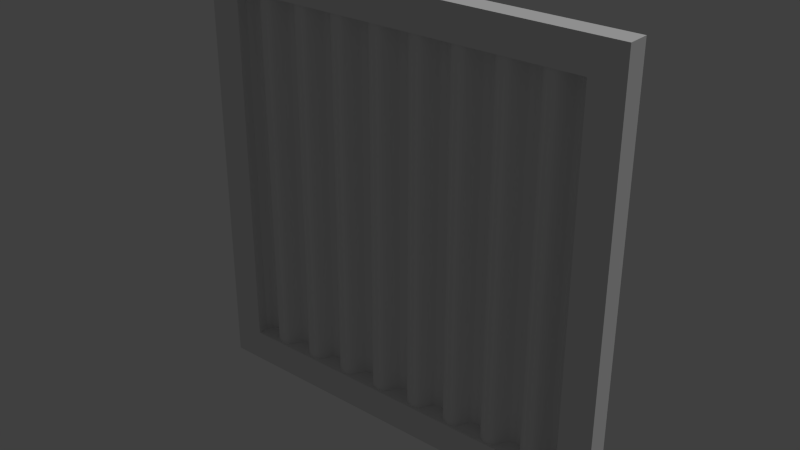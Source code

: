 # Source: upperwall.blend  (saved by Blender 2.73.0; exported with 4.5.12 LTS)
import bpy
from mathutils import Matrix  # noqa: F401  (used for matrix-valued properties, if any)

bpy.ops.wm.read_factory_settings(use_empty=True)
scene = bpy.context.scene
scene.name = 'Scene'

# ---- collections
col_collection_1 = bpy.data.collections.new('Collection 1'); scene.collection.children.link(col_collection_1)

# ---- materials (node trees are filled in below, after node groups)
mat_upperwall = bpy.data.materials.new('upperwall')
mat_upperwall.alpha_threshold = 0.0
mat_upperwall.use_transparent_shadow = False
mat_upperwall.roughness = 0.5
mat_upperwall.line_color = (0.0, 0.0, 0.0, 1.0)

# ---- material node trees

# ---- world
world_world = bpy.data.worlds.new('World'); scene.world = world_world
world_world.color = (0.05088, 0.05088, 0.05088)
world_world.use_sun_shadow = False
world_world.sun_shadow_jitter_overblur = 0.0
world_world.cycles.sampling_method = 'MANUAL'
world_world.cycles.sample_map_resolution = 256

# ---- lights
light_sun = bpy.data.lights.new('Sun', 'SUN')
light_sun.transmission_factor = 0.0
light_sun.angle = 0.1993
light_sun.energy = 1.0
light_sun.shadow_buffer_clip_start = 0.5
light_sun.shadow_soft_size = 0.1
light_sun.shadow_cascade_max_distance = 1000.0
light_sun.cycles.use_multiple_importance_sampling = False

# ---- meshes
me_cube_001 = bpy.data.meshes.new('Cube.001')
me_cube_001.from_pydata([(-0.7646, 0.02861, 1.872), (-0.7646, 0.02861, 0.1346), (-0.8, 0.04047, 1.872), (-0.8, 0.04047, 0.1346), (-0.6646, -0.02861, 1.872), (-0.6646, -0.02861, 0.1346), (-0.65, 8.26e-09, 1.872), (-0.65, 8.26e-09, 0.1346), (-0.7, -0.04047, 0.1346), (-0.7, -0.04047, 1.872), (-0.85, 4.825e-10, 0.1346), (-0.85, 4.825e-10, 1.872), (-0.8354, 0.02861, 0.1346), (-0.8354, 0.02861, 1.872), (-0.7354, -0.02861, 0.1346), (-0.7354, -0.02861, 1.872), (-0.75, -6.974e-09, 0.1346), (-0.75, -6.974e-09, 1.872), (-0.5646, 0.02861, 1.872), (-0.5646, 0.02861, 0.1346), (-0.6, 0.04047, 1.872), (-0.6, 0.04047, 0.1346), (-0.4646, -0.02861, 1.872), (-0.4646, -0.02861, 0.1346), (-0.45, 8.26e-09, 1.872), (-0.45, 8.26e-09, 0.1346), (-0.5, -0.04047, 0.1346), (-0.5, -0.04047, 1.872), (-0.6354, 0.02861, 0.1346), (-0.6354, 0.02861, 1.872), (-0.5354, -0.02861, 0.1346), (-0.5354, -0.02861, 1.872), (-0.55, -6.974e-09, 0.1346), (-0.55, -6.974e-09, 1.872), (-0.3646, 0.02861, 1.872), (-0.3646, 0.02861, 0.1346), (-0.4, 0.04047, 1.872), (-0.4, 0.04047, 0.1346), (-0.2646, -0.02861, 1.872), (-0.2646, -0.02861, 0.1346), (-0.3, -0.04047, 0.1346), (-0.3, -0.04047, 1.872), (-0.4354, 0.02861, 0.1346), (-0.4354, 0.02861, 1.872), (-0.3354, -0.02861, 0.1346), (-0.3354, -0.02861, 1.872), (-0.35, -6.974e-09, 0.1346), (-0.35, -6.974e-09, 1.872), (-0.1646, 0.02861, 1.872), (-0.1646, 0.02861, 0.1346), (-0.2, 0.04047, 1.872), (-0.2, 0.04047, 0.1346), (-0.06464, -0.02861, 1.872), (-0.06464, -0.02861, 0.1346), (-0.1, -0.04047, 0.1346), (-0.1, -0.04047, 1.872), (-0.25, 4.825e-10, 0.1346), (-0.25, 4.825e-10, 1.872), (-0.2354, 0.02861, 0.1346), (-0.2354, 0.02861, 1.872), (-0.1354, -0.02861, 0.1346), (-0.1354, -0.02861, 1.872), (-0.15, -6.974e-09, 0.1346), (-0.15, -6.974e-09, 1.872), (0.03536, 0.02861, 1.872), (0.03536, 0.02861, 0.1346), (4.768e-06, 0.04047, 1.872), (4.768e-06, 0.04047, 0.1346), (0.1354, -0.02861, 1.872), (0.1354, -0.02861, 0.1346), (0.15, 8.26e-09, 0.1346), (0.1, -0.04047, 0.1346), (0.1, -0.04047, 1.872), (-0.05, 4.825e-10, 0.1346), (-0.05, 4.825e-10, 1.872), (-0.03535, 0.02861, 0.1346), (-0.03535, 0.02861, 1.872), (0.06465, -0.02861, 0.1346), (0.06465, -0.02861, 1.872), (0.05, -6.974e-09, 0.1346), (0.05, -6.974e-09, 1.872), (0.2354, 0.02861, 1.872), (0.2354, 0.02861, 0.1346), (0.2, 0.04047, 1.872), (0.2, 0.04047, 0.1346), (0.3354, -0.02861, 1.872), (0.3354, -0.02861, 0.1346), (0.35, 8.26e-09, 1.872), (0.35, 8.26e-09, 0.1346), (0.3, -0.04047, 0.1346), (0.3, -0.04047, 1.872), (0.15, 4.825e-10, 1.872), (0.1647, 0.02861, 0.1346), (0.1647, 0.02861, 1.872), (0.2647, -0.02861, 0.1346), (0.2647, -0.02861, 1.872), (0.25, -6.974e-09, 0.1346), (0.25, -6.974e-09, 1.872), (0.4354, 0.02861, 1.872), (0.4354, 0.02861, 0.1346), (0.4, 0.04047, 1.872), (0.4, 0.04047, 0.1346), (0.5354, -0.02861, 1.872), (0.5354, -0.02861, 0.1346), (0.55, 8.26e-09, 1.872), (0.5, -0.04047, 0.1346), (0.5, -0.04047, 1.872), (0.3647, 0.02861, 0.1346), (0.3647, 0.02861, 1.872), (0.4647, -0.02861, 0.1346), (0.4647, -0.02861, 1.872), (0.45, -6.974e-09, 0.1346), (0.45, -6.974e-09, 1.872), (0.6354, 0.02861, 1.872), (0.6354, 0.02861, 0.1346), (0.6, 0.04047, 1.872), (0.6, 0.04047, 0.1346), (0.7354, -0.02861, 1.872), (0.7354, -0.02861, 0.1346), (0.75, 8.26e-09, 1.872), (0.75, 8.26e-09, 0.1346), (0.7, -0.04047, 0.1346), (0.7, -0.04047, 1.872), (0.55, 4.825e-10, 0.1346), (0.5647, 0.02861, 0.1346), (0.5647, 0.02861, 1.872), (0.6647, -0.02861, 0.1346), (0.6647, -0.02861, 1.872), (0.65, -6.974e-09, 0.1346), (0.65, -6.974e-09, 1.872), (0.8354, 0.02861, 1.872), (0.8354, 0.02861, 0.1346), (0.8, 0.04047, 1.872), (0.8, 0.04047, 0.1346), (0.7647, 0.02861, 0.1346), (0.7647, 0.02861, 1.872), (0.85, -6.974e-09, 0.1346), (0.85, -6.974e-09, 1.872), (-1.0, -0.05, 0.0), (-1.0, 0.05, 0.0), (1.0, 0.05, 0.0), (1.0, -0.05, 0.0), (-1.0, -0.05, 2.0), (-1.0, 0.05, 2.0), (1.0, 0.05, 2.0), (1.0, -0.05, 2.0), (-0.85, -0.05, 0.15), (-0.85, 0.05, 0.15), (0.85, 0.05, 0.15), (0.85, -0.05, 0.15), (-0.85, -0.05, 1.85), (-0.85, 0.05, 1.85), (0.85, 0.05, 1.85), (0.85, -0.05, 1.85)], [], [(3, 1, 0, 2), (1, 16, 17, 0), (8, 9, 15, 14), (7, 6, 4, 5), (12, 3, 2, 13), (14, 15, 17, 16), (10, 12, 13, 11), (5, 4, 9, 8), (21, 19, 18, 20), (19, 32, 33, 18), (26, 27, 31, 30), (25, 24, 22, 23), (28, 21, 20, 29), (30, 31, 33, 32), (23, 22, 27, 26), (37, 35, 34, 36), (35, 46, 47, 34), (40, 41, 45, 44), (42, 37, 36, 43), (44, 45, 47, 46), (39, 38, 41, 40), (51, 49, 48, 50), (49, 62, 63, 48), (54, 55, 61, 60), (58, 51, 50, 59), (60, 61, 63, 62), (56, 58, 59, 57), (53, 52, 55, 54), (67, 65, 64, 66), (65, 79, 80, 64), (71, 72, 78, 77), (75, 67, 66, 76), (77, 78, 80, 79), (73, 75, 76, 74), (69, 68, 72, 71), (84, 82, 81, 83), (82, 96, 97, 81), (89, 90, 95, 94), (88, 87, 85, 86), (92, 84, 83, 93), (94, 95, 97, 96), (86, 85, 90, 89), (101, 99, 98, 100), (99, 111, 112, 98), (105, 106, 110, 109), (107, 101, 100, 108), (109, 110, 112, 111), (103, 102, 106, 105), (116, 114, 113, 115), (114, 128, 129, 113), (121, 122, 127, 126), (120, 119, 117, 118), (124, 116, 115, 125), (126, 127, 129, 128), (118, 117, 122, 121), (133, 131, 130, 132), (131, 136, 137, 130), (134, 133, 132, 135), (142, 143, 139, 138), (152, 148, 149, 153), (144, 145, 141, 140), (150, 146, 147, 151), (138, 139, 140, 141), (145, 144, 143, 142), (146, 149, 148, 147), (153, 150, 151, 152), (141, 149, 146, 138), (142, 150, 153, 145), (145, 153, 149, 141), (139, 147, 148, 140), (140, 148, 152, 144), (144, 152, 151, 143), (143, 151, 147, 139), (138, 146, 150, 142), (7, 28, 29, 6), (56, 57, 38, 39), (25, 42, 43, 24), (73, 74, 52, 53), (70, 91, 68, 69), (70, 92, 93, 91), (123, 104, 102, 103), (88, 107, 108, 87), (123, 124, 125, 104), (120, 134, 135, 119)])
me_cube_001.polygons.foreach_set('use_smooth', [1, 1, 1, 1, 1, 1, 1, 1, 1, 1, 1, 1, 1, 1, 1, 1, 1, 1, 1, 1, 1, 1, 1, 1, 1, 1, 1, 1, 1, 1, 1, 1, 1, 1, 1, 1, 1, 1, 1, 1, 1, 1, 1, 1, 1, 1, 1, 1, 1, 1, 1, 1, 1, 1, 1, 1, 1, 1, 0, 0, 0, 0, 0, 0, 0, 0, 0, 0, 0, 0, 0, 0, 0, 0, 1, 1, 1, 1, 1, 1, 1, 1, 1, 1])
_uv = me_cube_001.uv_layers.new(name='UVMap')
_uv.uv.foreach_set('vector', [0.03847, 0.4994, 0.04887, 0.4994, 0.04886, 0.9838, 0.03847, 0.9838, 0.04887, 0.4994, 0.05783, 0.4994, 0.05783, 0.9838, 0.04886, 0.9838, 0.07719, 0.4994, 0.07719, 0.9838, 0.06679, 0.9838, 0.06679, 0.4994, 0.09655, 0.4994, 0.09655, 0.9838, 0.08759, 0.9838, 0.08759, 0.4994, 0.02807, 0.4994, 0.03847, 0.4994, 0.03847, 0.9838, 0.02807, 0.9838, 0.06679, 0.4994, 0.06679, 0.9838, 0.05783, 0.9838, 0.05783, 0.4994, 0.01911, 0.4994, 0.02807, 0.4994, 0.02807, 0.9838, 0.01911, 0.9838, 0.08759, 0.4994, 0.08759, 0.9838, 0.07719, 0.9838, 0.07719, 0.4994, 0.1159, 0.4994, 0.1263, 0.4994, 0.1263, 0.9838, 0.1159, 0.9838, 0.1263, 0.4994, 0.1353, 0.4994, 0.1353, 0.9838, 0.1263, 0.9838, 0.1546, 0.4994, 0.1546, 0.9838, 0.1442, 0.9838, 0.1442, 0.4994, 0.174, 0.4994, 0.174, 0.9838, 0.165, 0.9838, 0.165, 0.4994, 0.1055, 0.4994, 0.1159, 0.4994, 0.1159, 0.9838, 0.1055, 0.9838, 0.1442, 0.4994, 0.1442, 0.9838, 0.1353, 0.9838, 0.1353, 0.4994, 0.165, 0.4994, 0.165, 0.9838, 0.1546, 0.9838, 0.1546, 0.4994, 0.1934, 0.4994, 0.2038, 0.4995, 0.2038, 0.9838, 0.1934, 0.9838, 0.2038, 0.4995, 0.2127, 0.4995, 0.2127, 0.9838, 0.2038, 0.9838, 0.2321, 0.4995, 0.2321, 0.9838, 0.2217, 0.9838, 0.2217, 0.4995, 0.183, 0.4994, 0.1934, 0.4994, 0.1934, 0.9838, 0.183, 0.9838, 0.2217, 0.4995, 0.2217, 0.9838, 0.2127, 0.9838, 0.2127, 0.4995, 0.2425, 0.4995, 0.2425, 0.9838, 0.2321, 0.9838, 0.2321, 0.4995, 0.2708, 0.4995, 0.2812, 0.4995, 0.2812, 0.9838, 0.2708, 0.9838, 0.2812, 0.4995, 0.2902, 0.4995, 0.2902, 0.9838, 0.2812, 0.9838, 0.3095, 0.4995, 0.3095, 0.9838, 0.2991, 0.9838, 0.2991, 0.4995, 0.2604, 0.4995, 0.2708, 0.4995, 0.2708, 0.9838, 0.2604, 0.9838, 0.2991, 0.4995, 0.2991, 0.9838, 0.2902, 0.9838, 0.2902, 0.4995, 0.2514, 0.4995, 0.2604, 0.4995, 0.2604, 0.9838, 0.2514, 0.9838, 0.3199, 0.4995, 0.3199, 0.9838, 0.3095, 0.9838, 0.3095, 0.4995, 0.3483, 0.4995, 0.3587, 0.4995, 0.3587, 0.9838, 0.3483, 0.9838, 0.3587, 0.4995, 0.3676, 0.4995, 0.3676, 0.9838, 0.3587, 0.9838, 0.387, 0.4995, 0.387, 0.9838, 0.3766, 0.9838, 0.3766, 0.4995, 0.3379, 0.4995, 0.3483, 0.4995, 0.3483, 0.9838, 0.3379, 0.9838, 0.3766, 0.4995, 0.3766, 0.9838, 0.3676, 0.9838, 0.3676, 0.4995, 0.3289, 0.4995, 0.3379, 0.4995, 0.3379, 0.9838, 0.3289, 0.9838, 0.3974, 0.4995, 0.3974, 0.9838, 0.387, 0.9838, 0.387, 0.4995, 0.4257, 0.4995, 0.4361, 0.4995, 0.4361, 0.9838, 0.4257, 0.9838, 0.4361, 0.4995, 0.4451, 0.4995, 0.4451, 0.9838, 0.4361, 0.9838, 0.4644, 0.4995, 0.4644, 0.9838, 0.454, 0.9838, 0.454, 0.4995, 0.4838, 0.4995, 0.4838, 0.9838, 0.4748, 0.9838, 0.4748, 0.4995, 0.4153, 0.4995, 0.4257, 0.4995, 0.4257, 0.9838, 0.4153, 0.9838, 0.454, 0.4995, 0.454, 0.9838, 0.4451, 0.9838, 0.4451, 0.4995, 0.4748, 0.4995, 0.4748, 0.9838, 0.4644, 0.9838, 0.4644, 0.4995, 0.5031, 0.4995, 0.5135, 0.4995, 0.5136, 0.9838, 0.5032, 0.9838, 0.5135, 0.4995, 0.5225, 0.4995, 0.5225, 0.9838, 0.5136, 0.9838, 0.5419, 0.4995, 0.5419, 0.9838, 0.5315, 0.9838, 0.5315, 0.4995, 0.4927, 0.4995, 0.5031, 0.4995, 0.5032, 0.9838, 0.4928, 0.9838, 0.5315, 0.4995, 0.5315, 0.9838, 0.5225, 0.9838, 0.5225, 0.4995, 0.5523, 0.4995, 0.5523, 0.9838, 0.5419, 0.9838, 0.5419, 0.4995, 0.5806, 0.4995, 0.591, 0.4995, 0.591, 0.9838, 0.5806, 0.9838, 0.591, 0.4995, 0.6, 0.4995, 0.6, 0.9838, 0.591, 0.9838, 0.6193, 0.4995, 0.6193, 0.9838, 0.6089, 0.9838, 0.6089, 0.4995, 0.6387, 0.4995, 0.6387, 0.9838, 0.6297, 0.9838, 0.6297, 0.4995, 0.5702, 0.4995, 0.5806, 0.4995, 0.5806, 0.9838, 0.5702, 0.9838, 0.6089, 0.4995, 0.6089, 0.9838, 0.6, 0.9838, 0.6, 0.4995, 0.6297, 0.4995, 0.6297, 0.9838, 0.6193, 0.9838, 0.6193, 0.4995, 0.658, 0.4995, 0.6684, 0.4995, 0.6684, 0.9838, 0.658, 0.9838, 0.6684, 0.4995, 0.6774, 0.4995, 0.6774, 0.9838, 0.6684, 0.9838, 0.6476, 0.4995, 0.658, 0.4995, 0.658, 0.9838, 0.6476, 0.9838, 0.2045, 0.4307, 0.1861, 0.4307, 0.1861, 0.06182, 0.2045, 0.06182, 0.7442, 0.9878, 0.7442, 0.5033, 0.7727, 0.5033, 0.7727, 0.9878, 0.2388, 0.4326, 0.2204, 0.4326, 0.2204, 0.06376, 0.2388, 0.06376, 0.7961, 0.9818, 0.7961, 0.4973, 0.8246, 0.4973, 0.8246, 0.9818, 0.1753, 0.4292, 0.1568, 0.4292, 0.1568, 0.06035, 0.1753, 0.06035, 0.1283, 0.06035, 0.1468, 0.06035, 0.1468, 0.4292, 0.1283, 0.4292, 0.841, 0.9781, 0.841, 0.4936, 0.8695, 0.4936, 0.8695, 0.9781, 0.9154, 0.5026, 0.9154, 0.9871, 0.8869, 0.9871, 0.8869, 0.5026, 0.9881, 0.01102, 0.9524, 0.04667, 0.5484, 0.04667, 0.5127, 0.01102, 0.5127, 0.4864, 0.5484, 0.4507, 0.9524, 0.4507, 0.9881, 0.4864, 0.9881, 0.4864, 0.9524, 0.4507, 0.9524, 0.04667, 0.9881, 0.01102, 0.4913, 0.4864, 0.4557, 0.4507, 0.4557, 0.04667, 0.4913, 0.01102, 0.4913, 0.01102, 0.4557, 0.04667, 0.05166, 0.04667, 0.01601, 0.01102, 0.01601, 0.01102, 0.05166, 0.04667, 0.05166, 0.4507, 0.01601, 0.4864, 0.01601, 0.4864, 0.05166, 0.4507, 0.4557, 0.4507, 0.4913, 0.4864, 0.5127, 0.01102, 0.5484, 0.04667, 0.5484, 0.4507, 0.5127, 0.4864, 0.09655, 0.4994, 0.1055, 0.4994, 0.1055, 0.9838, 0.09655, 0.9838, 0.2514, 0.4995, 0.2514, 0.9838, 0.2425, 0.9838, 0.2425, 0.4995, 0.174, 0.4994, 0.183, 0.4994, 0.183, 0.9838, 0.174, 0.9838, 0.3289, 0.4995, 0.3289, 0.9838, 0.3199, 0.9838, 0.3199, 0.4995, 0.4063, 0.4995, 0.4063, 0.9838, 0.3974, 0.9838, 0.3974, 0.4995, 0.4063, 0.4995, 0.4153, 0.4995, 0.4153, 0.9838, 0.4063, 0.9838, 0.5612, 0.4995, 0.5612, 0.9838, 0.5523, 0.9838, 0.5523, 0.4995, 0.4838, 0.4995, 0.4927, 0.4995, 0.4928, 0.9838, 0.4838, 0.9838, 0.5612, 0.4995, 0.5702, 0.4995, 0.5702, 0.9838, 0.5612, 0.9838, 0.6387, 0.4995, 0.6476, 0.4995, 0.6476, 0.9838, 0.6387, 0.9838])
me_cube_001.materials.append(mat_upperwall)
me_cube_001.use_remesh_preserve_volume = False
me_cube_001.use_remesh_preserve_attributes = False
me_cube_001.use_mirror_vertex_groups = False
me_cube_001.update()

# ---- objects
ob_sun = bpy.data.objects.new('Sun', light_sun)
ob_upperwall = bpy.data.objects.new('upperwall', me_cube_001)

# ---- transforms, parenting, visibility, modifiers, constraints
ob_sun.location = (0.3202, 0.1245, 0.6507)
ob_sun.rotation_euler = (-0.1101, 0.3987, 0.4773)
ob_sun.lineart.crease_threshold = 0.0
ob_upperwall.location = (0.0, 0.0, 0.0)
ob_upperwall.lineart.crease_threshold = 0.0

# ---- collection membership
col_collection_1.objects.link(ob_sun)
col_collection_1.objects.link(ob_upperwall)

# ---- scene / render settings (as saved in the file)
scene.frame_start = 1; scene.frame_end = 250; scene.frame_set(1)
scene.render.engine = 'BLENDER_EEVEE_NEXT'
scene.render.dither_intensity = 0.0
scene.cycles.use_denoising = False
scene.cycles.samples = 10
scene.cycles.sampling_pattern = 'TABULATED_SOBOL'
scene.cycles.light_sampling_threshold = 0.0
scene.cycles.use_adaptive_sampling = False
scene.cycles.use_light_tree = False
scene.cycles.blur_glossy = 0.0
scene.cycles.volume_bounces = 1
scene.cycles.pixel_filter_type = 'GAUSSIAN'
scene.cycles.sample_clamp_indirect = 0.0
scene.view_settings.view_transform = 'Standard'
bpy.context.view_layer.update()

# ---- added for rendering (the .blend has no active camera): camera
cam_auto = bpy.data.cameras.new('AutoCamera')
cam_auto.lens = 50.0
cam_auto.sensor_width = 36.0
cam_auto.clip_end = 1000.0
ob_auto_camera = bpy.data.objects.new('AutoCamera', cam_auto)
scene.collection.objects.link(ob_auto_camera)
ob_auto_camera.location = (2.61857, -3.14228, 3.09485)
ob_auto_camera.rotation_euler = (1.09748, -7.21219e-08, 0.694738)
scene.camera = ob_auto_camera
bpy.context.view_layer.update()
